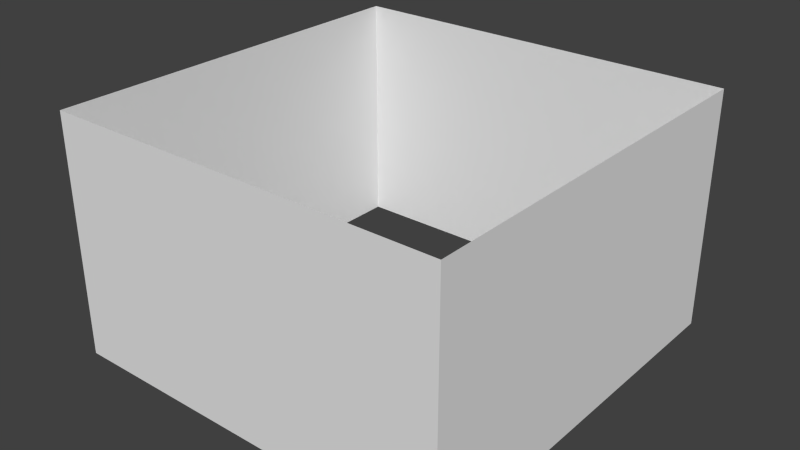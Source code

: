 # Source: base.blend  (saved by Blender 2.71.0; exported with 4.5.12 LTS)
import bpy
from mathutils import Matrix  # noqa: F401  (used for matrix-valued properties, if any)

bpy.ops.wm.read_factory_settings(use_empty=True)
scene = bpy.context.scene
scene.name = 'Scene'

# ---- collections
col_collection_1 = bpy.data.collections.new('Collection 1'); scene.collection.children.link(col_collection_1)

# ---- world
world_world = bpy.data.worlds.new('World'); scene.world = world_world
world_world.color = (0.05088, 0.05088, 0.05088)
world_world.use_sun_shadow = False
world_world.sun_shadow_jitter_overblur = 0.0
world_world.cycles.sampling_method = 'MANUAL'
world_world.cycles.sample_map_resolution = 256

# ---- meshes
me_cube_001 = bpy.data.meshes.new('Cube.001')
me_cube_001.from_pydata([(-0.5, -0.1, 0.5), (-0.5, -0.1, -0.5), (0.5, -0.1, -0.5), (0.5, -0.1, 0.5), (-0.5, 0.5, 0.5), (-0.5, 0.5, -0.5), (0.5, 0.5, -0.5), (0.5, 0.5, 0.5), (-0.5, 0.5, -3.278e-07), (0.0, 0.5, -0.5), (0.5, 0.5, -3.278e-07), (0.0, 0.5, 0.5)], [], [(4, 8, 5, 1, 0), (5, 9, 6, 2, 1), (6, 10, 7, 3, 2), (7, 11, 4, 0, 3)])
me_cube_001.use_remesh_preserve_volume = False
me_cube_001.use_remesh_preserve_attributes = False
me_cube_001.use_mirror_vertex_groups = False
me_cube_001.update()

# ---- objects
ob_cube = bpy.data.objects.new('Cube', me_cube_001)

# ---- transforms, parenting, visibility, modifiers, constraints
ob_cube.location = (0.0, 0.0, 0.0)
ob_cube.rotation_euler = (1.571, -0.0, 0.0)
ob_cube.lineart.crease_threshold = 0.0

# ---- collection membership
col_collection_1.objects.link(ob_cube)

# ---- scene / render settings (as saved in the file)
scene.frame_start = 1; scene.frame_end = 250; scene.frame_set(1)
scene.render.engine = 'BLENDER_EEVEE_NEXT'
scene.render.resolution_percentage = 50
scene.render.dither_intensity = 0.0
scene.cycles.use_denoising = False
scene.cycles.samples = 10
scene.cycles.sampling_pattern = 'TABULATED_SOBOL'
scene.cycles.light_sampling_threshold = 0.0
scene.cycles.use_adaptive_sampling = False
scene.cycles.use_light_tree = False
scene.cycles.blur_glossy = 0.0
scene.cycles.volume_bounces = 1
scene.cycles.pixel_filter_type = 'GAUSSIAN'
scene.cycles.sample_clamp_indirect = 0.0
scene.view_settings.view_transform = 'Standard'
bpy.context.view_layer.update()

# ---- added for rendering (the .blend has no active camera and no usable light): camera, sun
cam_auto = bpy.data.cameras.new('AutoCamera')
cam_auto.lens = 50.0
cam_auto.sensor_width = 36.0
cam_auto.clip_end = 1000.0
ob_auto_camera = bpy.data.objects.new('AutoCamera', cam_auto)
scene.collection.objects.link(ob_auto_camera)
ob_auto_camera.location = (1.42136, -1.70563, 1.33709)
ob_auto_camera.rotation_euler = (1.09748, -7.21219e-08, 0.694738)
scene.camera = ob_auto_camera
light_auto_sun = bpy.data.lights.new('AutoSun', 'SUN')
light_auto_sun.energy = 3.0
light_auto_sun.angle = 0.0523599
ob_auto_sun = bpy.data.objects.new('AutoSun', light_auto_sun)
scene.collection.objects.link(ob_auto_sun)
ob_auto_sun.rotation_euler = (0.872665, 0.174533, 0.523599)
bpy.context.view_layer.update()

